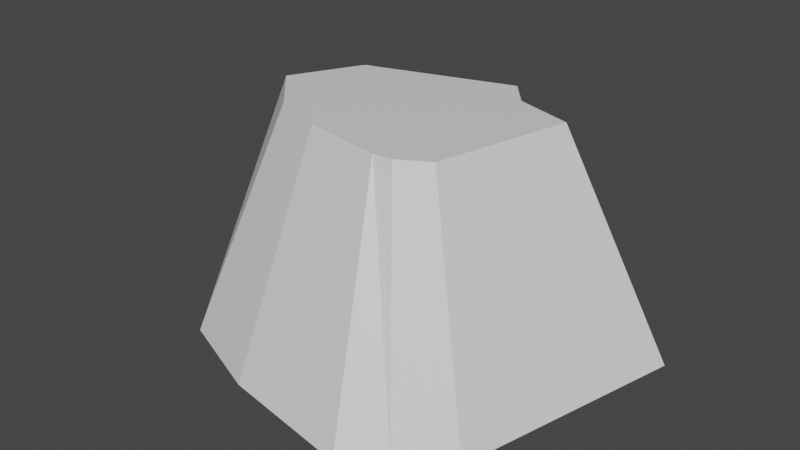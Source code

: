 # Source: rock04_draft_.blend  (saved by Blender 2.90.8; exported with 4.5.12 LTS)
import bpy
from mathutils import Matrix  # noqa: F401  (used for matrix-valued properties, if any)

bpy.ops.wm.read_factory_settings(use_empty=True)
scene = bpy.context.scene
scene.name = 'Scene'

# ---- collections
col_collection = bpy.data.collections.new('Collection'); scene.collection.children.link(col_collection)

# ---- materials (node trees are filled in below, after node groups)
mat_material = bpy.data.materials.new('Material')
mat_material.alpha_threshold = 0.0
mat_material.use_transparent_shadow = False
mat_material.line_color = (0.0, 0.0, 0.0, 1.0)

# ---- material node trees
mat_material.use_nodes = True; mat_material.node_tree.nodes.clear()
_N = mat_material.node_tree.nodes; _L = mat_material.node_tree.links
n0 = _N.new('ShaderNodeOutputMaterial'); n0.name = 'Material Output'; n0.location = (300, 300)
n1 = _N.new('ShaderNodeBsdfPrincipled'); n1.name = 'Principled BSDF'; n1.location = (10, 300)
n1.distribution = 'GGX'
n1.subsurface_method = 'BURLEY'
n1.inputs[2].default_value = 0.4
n1.inputs[3].default_value = 1.45
n1.inputs[27].default_value = (0.0, 0.0, 0.0, 1.0)
n1.inputs[28].default_value = 1.0
_L.new(n1.outputs[0], n0.inputs[0])
n0.is_active_output = True

# ---- world
world_world = bpy.data.worlds.new('World'); scene.world = world_world
world_world.use_nodes = True; world_world.node_tree.nodes.clear()
_N = world_world.node_tree.nodes; _L = world_world.node_tree.links
n0 = _N.new('ShaderNodeOutputWorld'); n0.name = 'World Output'; n0.location = (300, 300)
n1 = _N.new('ShaderNodeBackground'); n1.name = 'Background'; n1.location = (10, 300)
n1.inputs[0].default_value = (0.05088, 0.05088, 0.05088, 1.0)
_L.new(n1.outputs[0], n0.inputs[0])
n0.is_active_output = True
world_world.color = (0.05088, 0.05088, 0.05088)
world_world.use_sun_shadow = False
world_world.sun_shadow_jitter_overblur = 0.0

# ---- meshes
me_cube = bpy.data.meshes.new('Cube')
me_cube.from_pydata([(2.267, 0.8375, 4.127), (2.778, 1.266, 2.19), (2.222, -0.6505, 4.127), (2.701, -1.252, 2.19), (0.8006, 0.7083, 4.127), (0.2967, 1.047, 2.19), (0.8735, -0.3441, 4.127), (0.42, -1.0, 2.19), (2.774, 0.6805, 4.127), (3.636, 1.0, 2.19), (2.481, -0.5016, 4.127), (3.14, -1.0, 2.19), (1.243, -1.331, 2.19), (1.36, -0.5396, 4.127), (2.056, -0.663, 4.127), (2.42, -1.54, 2.19), (2.42, 1.697, 2.19), (0.8735, 1.15, 2.945), (2.056, 1.092, 4.127), (0.8735, 0.7275, 4.127), (0.2479, 1.0, 2.19), (-0.2675, -0.001629, 2.19), (0.4672, 0.0885, 4.127), (0.7718, 0.6805, 4.127)], [], [(0, 4, 6, 2), (6, 7, 12, 13), (4, 5, 20, 23), (5, 1, 3, 7), (0, 2, 10, 8), (5, 4, 19, 17), (9, 8, 10, 11), (2, 3, 11, 10), (1, 0, 8, 9), (3, 1, 9, 11), (15, 14, 13, 12), (7, 3, 15, 12), (2, 6, 13, 14), (3, 2, 14, 15), (17, 19, 18, 16), (1, 5, 17, 16), (4, 0, 18, 19), (0, 1, 16, 18), (21, 22, 23, 20), (7, 6, 22, 21), (5, 7, 21, 20), (6, 4, 23, 22)])
_uv = me_cube.uv_layers.new(name='UVMap')
_uv.uv.foreach_set('vector', [0.625, 0.5, 0.875, 0.5, 0.875, 0.75, 0.625, 0.75, 0.625, 0.0, 0.375, 0.0, 0.375, 0.0, 0.625, 0.0, 0.625, 0.25, 0.375, 0.25, 0.375, 0.25, 0.625, 0.25, 0.125, 0.5, 0.375, 0.5, 0.375, 0.75, 0.125, 0.75, 0.625, 0.5, 0.625, 0.75, 0.625, 0.75, 0.625, 0.5, 0.375, 0.25, 0.625, 0.25, 0.625, 0.25, 0.375, 0.25, 0.375, 0.5, 0.625, 0.5, 0.625, 0.75, 0.375, 0.75, 0.625, 0.75, 0.375, 0.75, 0.375, 0.75, 0.625, 0.75, 0.375, 0.5, 0.625, 0.5, 0.625, 0.5, 0.375, 0.5, 0.375, 0.75, 0.375, 0.5, 0.375, 0.5, 0.375, 0.75, 0.375, 0.75, 0.625, 0.75, 0.625, 1.0, 0.375, 1.0, 0.125, 0.75, 0.375, 0.75, 0.375, 0.75, 0.125, 0.75, 0.625, 0.75, 0.875, 0.75, 0.875, 0.75, 0.625, 0.75, 0.375, 0.75, 0.625, 0.75, 0.625, 0.75, 0.375, 0.75, 0.375, 0.25, 0.625, 0.25, 0.625, 0.5, 0.375, 0.5, 0.375, 0.5, 0.125, 0.5, 0.125, 0.5, 0.375, 0.5, 0.875, 0.5, 0.625, 0.5, 0.625, 0.5, 0.875, 0.5, 0.625, 0.5, 0.375, 0.5, 0.375, 0.5, 0.625, 0.5, 0.375, 0.0, 0.625, 0.0, 0.625, 0.25, 0.375, 0.25, 0.375, 0.0, 0.625, 0.0, 0.625, 0.0, 0.375, 0.0, 0.125, 0.5, 0.125, 0.75, 0.125, 0.75, 0.125, 0.5, 0.875, 0.75, 0.875, 0.5, 0.875, 0.5, 0.875, 0.75])
me_cube.materials.append(mat_material)
me_cube.use_remesh_preserve_volume = False
me_cube.use_remesh_preserve_attributes = False
me_cube.use_mirror_vertex_groups = False
me_cube.update()

# ---- objects
ob_cube = bpy.data.objects.new('Cube', me_cube)

# ---- transforms, parenting, visibility, modifiers, constraints
ob_cube.location = (-5.797, -1.43, -8.397)
ob_cube.scale = (3.844, 3.844, 3.844)
ob_cube.lock_rotations_4d = False
ob_cube.empty_display_type = 'ARROWS'
ob_cube.lineart.crease_threshold = 0.0

# ---- collection membership
col_collection.objects.link(ob_cube)

# ---- scene / render settings (as saved in the file)
scene.frame_start = 1; scene.frame_end = 250; scene.frame_set(1)
scene.render.engine = 'BLENDER_EEVEE_NEXT'
scene.cycles.use_denoising = False
scene.cycles.samples = 128
scene.cycles.sampling_pattern = 'TABULATED_SOBOL'
scene.cycles.use_adaptive_sampling = False
scene.cycles.use_light_tree = False
scene.view_settings.view_transform = 'Filmic'
bpy.context.view_layer.update()

# ---- added for rendering (the .blend has no active camera and no usable light): camera, sun
cam_auto = bpy.data.cameras.new('AutoCamera')
cam_auto.lens = 50.0
cam_auto.sensor_width = 36.0
cam_auto.clip_end = 1000.0
ob_auto_camera = bpy.data.objects.new('AutoCamera', cam_auto)
scene.collection.objects.link(ob_auto_camera)
ob_auto_camera.location = (19.9845, -24.2957, 19.1931)
ob_auto_camera.rotation_euler = (1.09748, -7.21219e-08, 0.694738)
scene.camera = ob_auto_camera
light_auto_sun = bpy.data.lights.new('AutoSun', 'SUN')
light_auto_sun.energy = 3.0
light_auto_sun.angle = 0.0523599
ob_auto_sun = bpy.data.objects.new('AutoSun', light_auto_sun)
scene.collection.objects.link(ob_auto_sun)
ob_auto_sun.rotation_euler = (0.872665, 0.174533, 0.523599)
bpy.context.view_layer.update()
